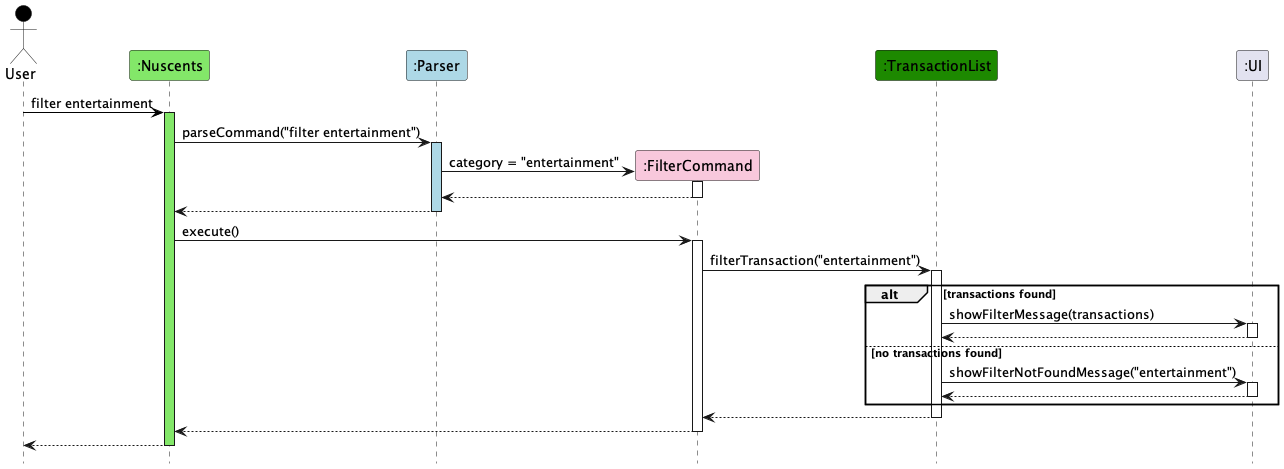

The diagram above was rendered by PlantUML. Its source (embedded in the PNG):
@startuml
hide footbox
!include Style.puml
skinparam ArrowFontStyle plain

Actor User as user USER_COLOR
Participant ":Nuscents" as nuscents MAIN_COLOR
Participant ":Parser" as parser PARSER_COLOR
Participant ":FilterCommand" as FilterCommand COMMAND_COLOR
Participant ":TransactionList" as TransactionList UI_COLOR
Participant ":UI" as UI

user -[USER_COLOR]> nuscents : filter entertainment
activate nuscents MAIN_COLOR

nuscents -> parser : parseCommand("filter entertainment")
activate parser PARSER_COLOR

create FilterCommand
parser -> FilterCommand : category = "entertainment"
activate FilterCommand

FilterCommand --> parser
deactivate FilterCommand

parser --> nuscents
deactivate parser

nuscents -> FilterCommand : execute()
activate FilterCommand

FilterCommand -> TransactionList : filterTransaction("entertainment")
activate TransactionList

alt transactions found
    TransactionList -> UI : showFilterMessage(transactions)
    activate UI
    UI --> TransactionList
    deactivate UI
else no transactions found
    TransactionList -> UI : showFilterNotFoundMessage("entertainment")
    activate UI
    UI --> TransactionList
    deactivate UI
end

TransactionList --> FilterCommand
deactivate TransactionList

FilterCommand --> nuscents
deactivate FilterCommand

nuscents --> user
deactivate nuscents
@enduml